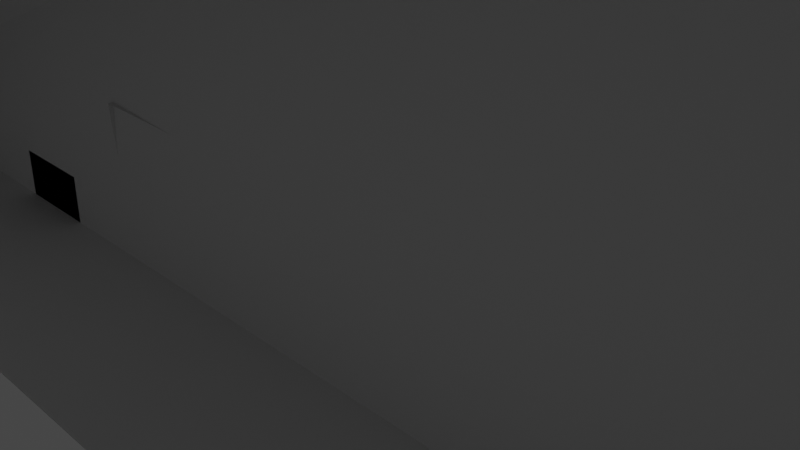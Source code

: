# Source: TempleStairs.blend  (saved by Blender 2.80.44; exported with 4.5.12 LTS)
import bpy
from mathutils import Matrix  # noqa: F401  (used for matrix-valued properties, if any)

bpy.ops.wm.read_factory_settings(use_empty=True)
scene = bpy.context.scene
scene.name = 'Scene'

# ---- collections
col_collection = bpy.data.collections.new('Collection'); scene.collection.children.link(col_collection)

# ---- world
world_world = bpy.data.worlds.new('World'); scene.world = world_world
world_world.use_nodes = True; world_world.node_tree.nodes.clear()
_N = world_world.node_tree.nodes; _L = world_world.node_tree.links
n0 = _N.new('ShaderNodeOutputWorld'); n0.name = 'World Output'; n0.location = (300, 300)
n1 = _N.new('ShaderNodeBackground'); n1.name = 'Background'; n1.location = (10, 300)
n1.inputs[0].default_value = (0.05088, 0.05088, 0.05088, 1.0)
_L.new(n1.outputs[0], n0.inputs[0])
n0.is_active_output = True
world_world.color = (0.05088, 0.05088, 0.05088)
world_world.use_sun_shadow = False
world_world.sun_shadow_jitter_overblur = 0.0

# ---- cameras
cam_camera = bpy.data.cameras.new('Camera')
cam_camera.clip_end = 100.0
cam_camera.ortho_scale = 7.314
cam_camera.dof.focus_distance = 0.0
cam_camera.dof.aperture_fstop = 128.0

# ---- lights
light_light = bpy.data.lights.new('Light', 'POINT')
light_light.transmission_factor = 0.0
light_light.cutoff_distance = 30.0
light_light.energy = 1000.0
light_light.shadow_buffer_clip_start = 1.001
light_light.shadow_soft_size = 0.1
light_light.shadow_maximum_resolution = 0.006
light_light.use_absolute_resolution = True

# ---- meshes
me_plane = bpy.data.meshes.new('Plane')
me_plane.from_pydata([(-10.5, -4.185, 0.0), (10.5, -4.185, 0.0), (-10.5, 4.185, 0.0), (10.5, 4.185, 0.0), (7.349, -4.185, 0.0), (7.349, 4.185, 0.0), (-7.821, 4.185, 0.0), (-7.821, -4.185, 0.0), (10.5, -4.185, 6.0), (10.5, 4.185, 6.0), (7.349, -4.185, 6.0), (7.349, 4.185, 6.0), (7.349, 2.395, 6.0), (7.349, -2.395, 6.0), (10.5, 2.395, 0.0), (10.5, -2.395, 0.0), (-7.821, -2.395, 0.0), (7.349, -2.395, 0.0), (7.349, 2.395, 0.0), (-7.821, 2.395, 0.0), (-0.2362, 2.395, 0.0), (-0.2362, -2.395, 0.0), (3.556, 2.395, 0.0), (3.556, -2.395, 0.0), (-4.029, 2.395, 0.0), (-4.029, -2.395, 0.0), (-0.2362, -2.395, 0.0), (-0.2362, 2.395, 0.0), (5.452, 2.395, 0.0), (5.452, -2.395, 0.0), (-2.132, 2.395, 0.0), (-2.132, -2.395, 0.0), (1.66, 2.395, 0.0), (1.66, -2.395, 0.0), (-5.925, 2.395, 0.0), (-5.925, -2.395, 0.0), (-0.2362, -2.395, 0.0), (-0.2362, 2.395, 0.0), (5.452, 2.395, 5.0), (5.452, -2.395, 5.0), (3.556, -2.395, 3.895), (1.66, 2.395, 3.0), (1.66, -2.395, 3.0), (-0.2362, -2.395, 2.0), (-0.2362, 2.395, 2.0), (6.4, 2.395, 5.0), (6.4, -2.395, 5.0), (4.504, 2.395, 4.0), (4.504, -2.395, 4.0), (2.608, 2.395, 3.0), (2.608, -2.395, 3.0), (0.7119, 2.395, 2.0), (0.7119, -2.395, 2.0), (-1.184, 2.395, 1.0), (-1.184, -2.395, 1.0), (6.4, 2.395, 5.5), (7.349, 2.395, 5.5), (6.364, -2.434, 5.405), (7.349, -2.395, 5.5), (4.524, 2.334, 4.475), (5.452, 2.395, 4.5), (5.452, -2.395, 4.5), (2.608, 2.395, 3.5), (3.556, 2.395, 3.5), (2.608, -2.395, 3.5), (3.556, -2.395, 3.5), (1.66, 2.395, 2.5), (0.7119, -2.395, 2.5), (1.66, -2.395, 2.5), (-1.184, 2.395, 1.384), (-0.2362, 2.395, 1.5), (-1.164, -2.44, 1.544), (-0.2362, -2.395, 1.5), (-3.08, -2.395, 0.0), (-3.08, 2.395, 0.0), (-3.08, -2.395, 0.5), (-2.132, -2.395, 0.5), (-3.085, 2.374, 0.4129), (-2.132, 2.395, 0.5), (7.349, -3.854, 6.31), (7.349, -2.726, 6.31), (7.349, 2.726, 6.31), (7.349, 3.854, 6.31), (-2.132, 2.395, 0.9348), (-2.067, 2.395, 1.0), (-2.067, -2.395, 1.0), (-2.132, -2.395, 0.9348), (10.5, 0.0, 0.0), (5.452, 0.0, 5.0), (1.66, 0.1072, 2.934), (-0.2615, -0.002332, 1.921), (6.4, 0.0, 5.0), (4.504, 0.0, 3.912), (2.608, 0.1072, 2.934), (0.7119, 0.0, 2.0), (-1.184, 0.0, 1.0), (7.349, 0.0, 5.5), (6.364, -0.03957, 5.405), (5.452, 0.0, 4.5), (3.556, 0.0, 3.446), (2.608, 0.0, 3.446), (1.66, 0.0, 2.5), (-0.2598, 0.007712, 1.449), (-1.208, 0.007712, 1.449), (-4.029, 0.0, 0.0), (-2.132, 0.0, 0.0), (-3.08, 0.0, 0.0), (-2.132, 0.0, 0.5), (-3.085, -0.02131, 0.3568), (-2.067, 0.0, 0.9519), (-2.132, 0.0, 0.8867), (0.7119, 2.395, 2.443), (0.7689, 2.395, 2.5), (0.7689, 0.0, 2.5), (0.7119, 0.0, 2.443), (0.7119, -0.05703, 2.5), (4.648, -2.395, 4.5), (4.504, -2.59, 4.356), (4.518, -0.2373, 4.332), (4.667, -0.2463, 4.479), (4.524, -0.1122, 4.475), (-10.5, -4.185, 11.0), (-10.5, 4.185, 11.0), (-7.821, 4.185, 11.0), (-7.821, -4.185, 11.0), (10.5, -4.185, 11.0), (10.5, 4.185, 11.0), (7.349, -4.185, 11.0), (7.349, 4.185, 11.0), (7.349, -4.185, 6.31), (10.5, -4.185, 6.31), (10.5, 4.185, 6.31), (7.349, 4.185, 6.31), (7.349, 0.0, 6.0), (10.5, 0.0, 6.0), (10.5, 2.0, 6.0), (10.5, -2.0, 6.0), (3.556, 2.395, 3.943), (3.613, 2.395, 4.0), (3.613, 0.0, 3.912), (3.556, -2.328e-10, 3.855), (3.556, -0.0572, 3.914), (7.349, -2.56, 6.31), (7.349, -2.395, 6.146), (7.349, 2.395, 6.146), (7.349, 2.56, 6.31), (10.5, 2.0, 6.31), (10.5, 2.0, 6.146), (10.5, -2.0, 6.146), (10.5, -2.0, 6.31), (-7.821, 2.395, 0.0), (-7.344, 2.726, 0.6875), (-7.344, 3.854, 0.6875), (-7.821, 4.185, 0.0), (-7.344, -3.854, 0.6875), (-7.821, -4.185, 0.0), (-7.821, -2.395, 0.0), (-7.344, -2.726, 0.6875), (10.5, -1.711, 9.395), (10.5, 1.711, 9.395), (-8.422, -3.348, 11.41), (-8.422, 3.348, 11.41), (-6.28, 3.348, 11.41), (-6.28, -3.348, 11.41), (8.375, -3.348, 11.41), (8.375, 3.348, 11.41), (5.855, -3.348, 11.41), (5.855, 3.348, 11.41), (-6.761, -2.678, 11.41), (-6.761, 2.678, 11.41), (-5.048, 2.678, 11.41), (-5.048, -2.678, 11.41), (6.676, -2.678, 11.41), (6.676, 2.678, 11.41), (4.661, -2.678, 11.41), (4.661, 2.678, 11.41), (-5.433, -0.6958, 11.67), (-5.433, 0.6958, 11.67), (-4.062, 0.6958, 11.67), (-4.062, -0.6958, 11.67), (5.317, -0.6958, 11.67), (5.317, 0.6958, 11.67), (3.705, -0.6958, 11.67), (3.705, 0.6958, 11.67), (-10.5, 0.0, 0.0), (-10.5, 0.0, 11.0), (-10.5, 4.185, 5.5), (-10.5, -4.185, 5.5), (-10.5, 0.0, 5.5), (-10.5, -2.0, 0.0), (-10.5, 4.185, 2.75), (-10.5, -4.185, 2.75), (-10.5, 2.0, 0.0), (-10.5, 0.0, 3.385), (-10.5, -2.092, 5.5), (-10.5, 2.092, 5.5), (-10.5, 1.711, 3.385), (-10.5, -1.711, 3.385), (-10.5, -1.914, 1.692), (-10.5, 1.913, 1.692)], [], [(3, 9, 11, 5), (4, 10, 8, 1), (5, 18, 28, 22, 32, 20, 30, 74, 24, 34, 19, 6), (15, 1, 8, 136, 134, 135, 9, 3, 14, 87), (17, 4, 7, 16, 35, 25, 73, 31, 21, 33, 23, 29), (34, 19, 16, 35), (13, 16, 156, 157, 80), (32, 37, 30, 20), (31, 36, 33, 21), (95, 53, 84, 109), (16, 13, 26, 25, 35), (13, 17, 29, 23, 26), (18, 12, 27, 22, 28), (12, 19, 34, 24, 27), (104, 24, 34, 35, 25), (188, 195, 186, 122, 185), (72, 43, 90, 102), (25, 26, 36, 31, 73), (26, 23, 33, 36), (22, 27, 37, 32), (27, 24, 74, 30, 37), (91, 45, 38, 88), (65, 40, 141, 140, 99), (93, 49, 41, 89), (94, 51, 44, 90), (70, 102, 90, 44), (110, 107, 76, 86), (96, 56, 55, 97), (91, 46, 57, 97), (47, 92, 118, 120, 59), (99, 63, 62, 100), (93, 50, 64, 100), (68, 101, 113, 115, 67), (51, 94, 114, 111), (102, 70, 69, 103), (95, 54, 71, 103), (106, 74, 24, 104), (30, 74, 77, 78), (107, 78, 77, 108), (106, 73, 75, 108), (105, 30, 78, 107), (73, 31, 76, 75), (12, 81, 151, 150, 19), (7, 10, 79, 154, 155), (154, 79, 80, 157), (16, 7, 155, 156), (6, 153, 152, 82, 11), (152, 151, 81, 82), (109, 84, 83, 110), (107, 110, 83, 78), (85, 109, 110, 86), (31, 105, 107, 76), (74, 106, 108, 77), (76, 107, 108, 75), (73, 106, 104, 25), (53, 95, 103, 69), (72, 102, 103, 71), (94, 52, 67, 115, 114), (49, 93, 100, 62), (65, 99, 100, 64), (98, 60, 59, 120, 119), (92, 48, 117, 118), (45, 91, 97, 55), (58, 96, 97, 57), (101, 66, 112, 113), (52, 94, 90, 43), (50, 93, 89, 42), (46, 91, 88, 39), (54, 95, 109, 85), (113, 114, 115), (111, 114, 113, 112), (118, 119, 120), (118, 117, 116, 119), (61, 98, 119, 116), (11, 128, 123, 6), (8, 10, 127, 125), (2, 6, 123, 122, 186, 190), (10, 7, 124, 127), (9, 131, 132, 11), (11, 9, 126, 128), (7, 0, 191, 187, 121, 124), (19, 6, 2, 192, 184, 189, 0, 7, 16), (9, 135, 147, 146, 131), (143, 148, 136, 13), (130, 149, 148, 136, 8), (144, 12, 135, 147), (10, 129, 130, 8), (13, 10, 129, 142, 143), (101, 68, 42, 89), (101, 89, 41, 66), (48, 92, 139, 141, 40), (92, 47, 138, 139), (38, 60, 98, 88), (61, 39, 88, 98), (133, 12, 56, 96), (13, 133, 96, 58), (131, 132, 145, 146), (11, 12, 144, 145, 132), (12, 133, 134, 135), (136, 134, 133, 13), (139, 140, 141), (139, 138, 137, 140), (99, 140, 137, 63), (144, 147, 146, 145), (142, 143, 148, 149), (142, 129, 130, 149), (150, 151, 152, 153), (154, 157, 156, 155), (19, 150, 153, 6), (130, 125, 158, 149), (158, 125, 126, 159), (126, 131, 146, 159), (126, 125, 164, 165), (165, 164, 172, 173), (121, 185, 122, 161, 160), (123, 128, 167, 162), (125, 127, 166, 164), (122, 123, 162, 161), (127, 124, 163, 166), (128, 126, 165, 167), (124, 121, 160, 163), (170, 175, 183, 178), (166, 163, 171, 174), (167, 165, 173, 175), (163, 160, 168, 171), (160, 161, 169, 168), (162, 167, 175, 170), (164, 166, 174, 172), (161, 162, 170, 169), (172, 174, 182, 180), (169, 170, 178, 177), (173, 172, 180, 181), (174, 171, 179, 182), (175, 173, 181, 183), (171, 168, 176, 179), (168, 169, 177, 176), (178, 183, 181, 180, 182, 179, 176, 177), (187, 194, 188, 185, 121), (197, 193, 188, 194), (196, 190, 186, 195), (193, 196, 195, 188), (192, 2, 190, 196, 199), (191, 197, 194, 187), (0, 189, 198, 197, 191)])
_uv = me_plane.uv_layers.new(name='UVMap')
_uv.uv.foreach_set('vector', [0.2807, 0.5578, 0.129, 0.5578, 0.129, 0.4745, 0.2807, 0.4745, 0.564, 0.08593, 0.4123, 0.08592, 0.4123, 0.002649, 0.564, 0.002656, 0.4505, 0.5631, 0.4957, 0.5631, 0.4957, 0.6132, 0.4957, 0.6634, 0.4957, 0.7135, 0.4957, 0.7636, 0.4957, 0.8138, 0.4957, 0.8389, 0.4957, 0.8639, 0.4957, 0.9141, 0.4957, 0.9642, 0.4505, 0.9642, 0.7355, 0.5631, 0.7807, 0.5631, 0.7807, 0.7218, 0.7255, 0.7218, 0.6749, 0.7218, 0.6243, 0.7218, 0.5691, 0.7218, 0.5691, 0.5631, 0.6143, 0.5631, 0.6749, 0.5631, 0.5008, 0.5631, 0.5461, 0.5631, 0.5461, 0.9642, 0.5008, 0.9642, 0.5008, 0.9141, 0.5008, 0.8639, 0.5008, 0.8389, 0.5008, 0.8138, 0.5008, 0.7636, 0.5008, 0.7135, 0.5008, 0.6634, 0.5008, 0.6132, 0.9522, 0.4491, 0.9522, 0.4992, 0.8311, 0.4992, 0.8311, 0.4491, 0.2937, 0.5631, 0.4454, 0.9642, 0.4454, 0.9642, 0.428, 0.9517, 0.2858, 0.5632, 0.0, 0.0, 0.0, 0.0, 0.0, 0.0, 0.0, 0.0, 0.0, 0.0, 0.0, 0.0, 0.0, 0.0, 0.0, 0.0, 0.8702, 0.9035, 0.8702, 0.9668, 0.8479, 0.9668, 0.8478, 0.9035, 0.4454, 0.9642, 0.2937, 0.5631, 0.4454, 0.7636, 0.4454, 0.8639, 0.4454, 0.914, 0.2937, 0.5631, 0.4454, 0.5631, 0.4454, 0.6132, 0.4454, 0.6634, 0.4454, 0.7636, 0.1621, 0.9642, 0.01038, 0.9642, 0.1621, 0.7636, 0.1621, 0.8639, 0.1621, 0.9141, 0.01038, 0.9642, 0.1621, 0.5631, 0.1621, 0.6132, 0.1621, 0.6634, 0.1621, 0.7636, 0.8916, 0.399, 0.9522, 0.399, 0.9522, 0.4491, 0.8311, 0.4491, 0.8311, 0.399, 0.8916, 0.1481, 0.8387, 0.1481, 0.7858, 0.1481, 0.7858, 0.002646, 0.8916, 0.002645, 0.8717, 0.5752, 0.8844, 0.5752, 0.8824, 0.6385, 0.8704, 0.6388, 0.8311, 0.399, 0.8311, 0.2988, 0.8311, 0.2988, 0.8311, 0.3489, 0.8311, 0.374, 0.2803, 0.6975, 0.2803, 0.7977, 0.2803, 0.7476, 0.2803, 0.6975, 0.0, 0.0, 0.0, 0.0, 0.0, 0.0, 0.0, 0.0, 0.4957, 0.7636, 0.4957, 0.8639, 0.4957, 0.8389, 0.4957, 0.8138, 0.4957, 0.7636, 0.5981, 0.9226, 0.5981, 0.8593, 0.6221, 0.8593, 0.6221, 0.9226, 0.7574, 0.8593, 0.7674, 0.8594, 0.7673, 0.9212, 0.7657, 0.9227, 0.7554, 0.9226, 0.9293, 0.9053, 0.9293, 0.9658, 0.9054, 0.9658, 0.9053, 0.9053, 0.9008, 0.7705, 0.9008, 0.8338, 0.8769, 0.8338, 0.8761, 0.7705, 0.8717, 0.7019, 0.8704, 0.6388, 0.8824, 0.6385, 0.8844, 0.7019, 0.9356, 0.9025, 0.9454, 0.9025, 0.9454, 0.9658, 0.9344, 0.9658, 0.8461, 0.7705, 0.8461, 0.7072, 0.8701, 0.7072, 0.8711, 0.7716, 0.6858, 0.9234, 0.6869, 0.8601, 0.6972, 0.8593, 0.696, 0.9226, 0.6294, 0.9911, 0.6272, 0.9278, 0.6378, 0.9215, 0.6414, 0.9248, 0.6414, 0.9895, 0.593, 0.9226, 0.5931, 0.9859, 0.5691, 0.9859, 0.5691, 0.9226, 0.6465, 0.9198, 0.6481, 0.9859, 0.6608, 0.9859, 0.6594, 0.9226, 0.9059, 0.8338, 0.9059, 0.7705, 0.9284, 0.7705, 0.9298, 0.772, 0.9298, 0.8338, 0.9021, 0.5752, 0.9021, 0.6386, 0.8909, 0.6386, 0.8909, 0.5752, 0.2524, 0.6277, 0.2512, 0.5646, 0.2763, 0.5631, 0.2763, 0.6274, 0.6678, 0.9235, 0.6658, 0.9868, 0.6795, 0.9884, 0.6791, 0.9237, 0.8916, 0.374, 0.9522, 0.374, 0.9522, 0.399, 0.8916, 0.399, 0.8243, 0.9368, 0.8243, 0.9619, 0.8138, 0.962, 0.8116, 0.9368, 0.2754, 0.898, 0.2754, 0.9613, 0.2512, 0.9608, 0.2512, 0.8974, 0.9375, 0.6386, 0.9375, 0.7019, 0.9248, 0.7019, 0.9285, 0.6391, 0.7503, 0.9226, 0.7503, 0.9859, 0.7377, 0.9859, 0.7377, 0.9226, 0.1672, 0.9875, 0.1672, 0.9624, 0.1798, 0.9624, 0.1798, 0.9875, 0.01038, 0.9642, 0.002529, 0.9641, 0.1447, 0.5756, 0.1621, 0.5631, 0.1621, 0.5631, 0.2461, 0.5631, 0.2461, 0.9944, 0.2388, 0.9974, 0.2343, 0.5814, 0.2461, 0.5631, 0.1957, 0.5631, 0.1957, 0.9571, 0.1672, 0.9571, 0.1672, 0.5631, 0.0, 0.0, 0.0, 0.0, 0.0, 0.0, 0.0, 0.0, 0.5629, 0.9973, 0.5629, 0.9973, 0.5511, 0.979, 0.5556, 0.5631, 0.5629, 0.566, 0.2293, 0.9571, 0.2008, 0.9571, 0.2008, 0.5631, 0.2293, 0.5631, 0.8478, 0.9035, 0.8479, 0.9668, 0.8462, 0.9668, 0.8461, 0.9035, 0.9454, 0.9025, 0.9356, 0.9025, 0.9344, 0.8391, 0.9454, 0.8391, 0.8479, 0.8402, 0.8478, 0.9035, 0.8461, 0.9035, 0.8462, 0.8402, 0.7503, 0.8593, 0.7503, 0.9226, 0.7377, 0.9226, 0.7377, 0.8593, 0.9375, 0.5752, 0.9375, 0.6386, 0.9285, 0.6391, 0.927, 0.5758, 0.2754, 0.8347, 0.2754, 0.898, 0.2512, 0.8974, 0.2514, 0.8347, 0.8311, 0.374, 0.8916, 0.374, 0.8916, 0.399, 0.8311, 0.399, 0.6698, 0.8602, 0.6678, 0.9235, 0.6791, 0.9237, 0.6795, 0.8593, 0.2523, 0.6912, 0.2524, 0.6277, 0.2763, 0.6274, 0.2757, 0.6922, 0.9021, 0.6386, 0.9021, 0.7019, 0.8894, 0.7019, 0.8894, 0.6401, 0.8909, 0.6386, 0.6481, 0.8593, 0.6465, 0.9198, 0.6594, 0.9226, 0.6608, 0.8593, 0.5931, 0.8593, 0.593, 0.9226, 0.5691, 0.9226, 0.5691, 0.8593, 0.2515, 0.7608, 0.2518, 0.6975, 0.2752, 0.6992, 0.2749, 0.7639, 0.2713, 0.7674, 0.6272, 0.9278, 0.6294, 0.8644, 0.6384, 0.8593, 0.6378, 0.9215, 0.6846, 0.9868, 0.6858, 0.9234, 0.696, 0.9226, 0.6972, 0.987, 0.8461, 0.8338, 0.8461, 0.7705, 0.8711, 0.7716, 0.8711, 0.8349, 0.9059, 0.7705, 0.9059, 0.7072, 0.9284, 0.7072, 0.9284, 0.7705, 0.9008, 0.7072, 0.9008, 0.7705, 0.8761, 0.7705, 0.8769, 0.7072, 0.9293, 0.8391, 0.9293, 0.9053, 0.9053, 0.9053, 0.9054, 0.8391, 0.5981, 0.9859, 0.5981, 0.9226, 0.6221, 0.9226, 0.6221, 0.9859, 0.8702, 0.8402, 0.8702, 0.9035, 0.8478, 0.9035, 0.8479, 0.8402, 0.9284, 0.7705, 0.9299, 0.7705, 0.9298, 0.772, 0.9299, 0.7072, 0.9299, 0.7705, 0.9284, 0.7705, 0.9284, 0.7072, 0.7749, 0.948, 0.7749, 0.9536, 0.7724, 0.9508, 0.2752, 0.7672, 0.2752, 0.8294, 0.2715, 0.8242, 0.2713, 0.7674, 0.2512, 0.8241, 0.2515, 0.7608, 0.2713, 0.7674, 0.2715, 0.8242, 0.129, 0.4745, 0.002529, 0.4745, 0.002529, 0.07343, 0.2807, 0.07343, 0.4123, 0.002649, 0.4123, 0.08592, 0.2858, 0.08591, 0.2858, 0.002644, 0.2807, 0.002644, 0.2807, 0.07343, 0.002529, 0.07343, 0.002529, 0.002644, 0.1416, 0.002644, 0.2112, 0.002644, 0.4123, 0.08592, 0.564, 0.487, 0.2858, 0.487, 0.2858, 0.08591, 0.129, 0.5578, 0.1211, 0.5578, 0.1211, 0.4745, 0.129, 0.4745, 0.129, 0.4745, 0.129, 0.5578, 0.002529, 0.5578, 0.002529, 0.4745, 0.564, 0.487, 0.564, 0.5578, 0.4945, 0.5578, 0.4249, 0.5578, 0.2858, 0.5578, 0.2858, 0.487, 0.9522, 0.4992, 0.9975, 0.4992, 0.9975, 0.5699, 0.9422, 0.5699, 0.8916, 0.5699, 0.841, 0.5699, 0.7858, 0.5699, 0.7858, 0.4992, 0.8311, 0.4992, 0.5691, 0.7218, 0.6243, 0.7218, 0.6243, 0.7256, 0.6243, 0.73, 0.5691, 0.73, 0.935, 0.8338, 0.935, 0.7504, 0.9386, 0.7504, 0.9386, 0.8338, 0.7807, 0.73, 0.7255, 0.73, 0.7255, 0.7256, 0.7255, 0.7218, 0.7807, 0.7218, 0.7766, 0.8593, 0.7803, 0.8593, 0.7803, 0.9427, 0.7766, 0.9427, 0.4123, 0.08592, 0.4044, 0.08592, 0.4044, 0.002649, 0.4123, 0.002649, 0.8065, 0.9368, 0.8065, 0.9841, 0.7987, 0.9841, 0.7987, 0.9412, 0.8029, 0.9368, 0.9071, 0.6386, 0.9071, 0.5752, 0.9198, 0.5752, 0.9181, 0.6414, 0.9071, 0.6386, 0.9181, 0.6414, 0.9198, 0.7019, 0.9071, 0.7019, 0.9002, 0.8391, 0.9002, 0.9025, 0.8776, 0.9025, 0.8762, 0.9009, 0.8762, 0.8391, 0.9002, 0.9025, 0.9002, 0.9658, 0.8777, 0.9658, 0.8776, 0.9025, 0.7326, 0.9859, 0.72, 0.9859, 0.72, 0.9226, 0.7326, 0.9226, 0.72, 0.8593, 0.7326, 0.8593, 0.7326, 0.9226, 0.72, 0.9226, 0.7149, 0.9226, 0.7149, 0.9859, 0.7023, 0.9859, 0.7023, 0.9226, 0.7149, 0.8593, 0.7149, 0.9226, 0.7023, 0.9226, 0.7023, 0.8593, 0.841, 0.7957, 0.841, 0.8789, 0.8, 0.8789, 0.7858, 0.7957, 0.7858, 0.9841, 0.7858, 0.9368, 0.7895, 0.9368, 0.7936, 0.9412, 0.7936, 0.9841, 0.7858, 0.7019, 0.7858, 0.6386, 0.8654, 0.6386, 0.8654, 0.6915, 0.8654, 0.5857, 0.8654, 0.6386, 0.7858, 0.6386, 0.7858, 0.5752, 0.7724, 0.9604, 0.7739, 0.9589, 0.7739, 0.9604, 0.8776, 0.9025, 0.8777, 0.9658, 0.8762, 0.9658, 0.8761, 0.9025, 0.7554, 0.9226, 0.7657, 0.9227, 0.7674, 0.9861, 0.7562, 0.9859, 0.7766, 0.8593, 0.7766, 0.9427, 0.7724, 0.9427, 0.7724, 0.8593, 0.8306, 0.8842, 0.8348, 0.8842, 0.8348, 0.9673, 0.8306, 0.9673, 0.8, 0.7072, 0.841, 0.7072, 0.841, 0.7904, 0.7858, 0.7904, 0.8256, 0.9315, 0.8082, 0.9228, 0.8082, 0.8929, 0.8256, 0.8842, 0.7858, 0.9228, 0.7858, 0.8929, 0.8031, 0.8842, 0.8031, 0.9315, 0.0, 0.0, 0.0, 0.0, 0.0, 0.0, 0.0, 0.0, 0.7807, 0.73, 0.7807, 0.854, 0.7182, 0.8116, 0.7255, 0.73, 0.7182, 0.8116, 0.7807, 0.854, 0.5691, 0.854, 0.6316, 0.8116, 0.5691, 0.854, 0.5691, 0.73, 0.6243, 0.73, 0.6316, 0.8116, 0.7807, 0.5578, 0.5691, 0.5578, 0.5902, 0.5017, 0.7596, 0.5017, 0.7596, 0.5017, 0.5902, 0.5017, 0.6072, 0.4568, 0.7426, 0.4568, 0.5691, 0.002644, 0.6749, 0.002644, 0.7807, 0.002644, 0.7596, 0.05754, 0.5902, 0.05754, 0.7807, 0.07343, 0.7807, 0.4746, 0.7596, 0.4351, 0.7596, 0.1142, 0.5691, 0.5578, 0.5691, 0.4746, 0.5902, 0.4351, 0.5902, 0.5017, 0.7807, 0.002644, 0.7807, 0.07343, 0.7596, 0.1142, 0.7596, 0.05754, 0.5691, 0.4746, 0.5691, 0.07343, 0.5902, 0.1142, 0.5902, 0.4351, 0.7807, 0.4746, 0.7807, 0.5578, 0.7596, 0.5017, 0.7596, 0.4351, 0.5691, 0.07343, 0.5691, 0.002644, 0.5902, 0.05754, 0.5902, 0.1142, 0.7426, 0.1468, 0.7426, 0.4035, 0.6925, 0.3782, 0.6925, 0.1728, 0.5902, 0.4351, 0.5902, 0.1142, 0.6072, 0.1468, 0.6072, 0.4035, 0.7596, 0.4351, 0.7596, 0.5017, 0.7426, 0.4568, 0.7426, 0.4035, 0.5902, 0.1142, 0.5902, 0.05754, 0.6072, 0.1015, 0.6072, 0.1468, 0.5902, 0.05754, 0.7596, 0.05754, 0.7426, 0.1015, 0.6072, 0.1015, 0.7596, 0.1142, 0.7596, 0.4351, 0.7426, 0.4035, 0.7426, 0.1468, 0.5902, 0.5017, 0.5902, 0.4351, 0.6072, 0.4035, 0.6072, 0.4568, 0.7596, 0.05754, 0.7596, 0.1142, 0.7426, 0.1468, 0.7426, 0.1015, 0.6072, 0.4568, 0.6072, 0.4035, 0.6573, 0.3782, 0.6573, 0.4209, 0.7426, 0.1015, 0.7426, 0.1468, 0.6925, 0.1728, 0.6925, 0.1366, 0.7426, 0.4568, 0.6072, 0.4568, 0.6573, 0.4209, 0.6925, 0.4209, 0.6072, 0.4035, 0.6072, 0.1468, 0.6573, 0.1728, 0.6573, 0.3782, 0.7426, 0.4035, 0.7426, 0.4568, 0.6925, 0.4209, 0.6925, 0.3782, 0.6072, 0.1468, 0.6072, 0.1015, 0.6573, 0.1366, 0.6573, 0.1728, 0.6072, 0.1015, 0.7426, 0.1015, 0.6925, 0.1366, 0.6573, 0.1366, 0.6925, 0.1728, 0.6925, 0.3782, 0.6925, 0.4209, 0.6573, 0.4209, 0.6573, 0.3782, 0.6573, 0.1728, 0.6573, 0.1366, 0.6925, 0.1366, 0.9975, 0.1481, 0.9446, 0.1481, 0.8916, 0.1481, 0.8916, 0.002645, 0.9975, 0.002644, 0.9349, 0.204, 0.8916, 0.204, 0.8916, 0.1481, 0.9446, 0.1481, 0.8484, 0.204, 0.7858, 0.2208, 0.7858, 0.1481, 0.8387, 0.1481, 0.8916, 0.204, 0.8484, 0.204, 0.8387, 0.1481, 0.8916, 0.1481, 0.841, 0.2935, 0.7858, 0.2935, 0.7858, 0.2208, 0.8484, 0.204, 0.8433, 0.2488, 0.9975, 0.2208, 0.9349, 0.204, 0.9446, 0.1481, 0.9975, 0.1481, 0.9975, 0.2935, 0.9422, 0.2935, 0.94, 0.2488, 0.9349, 0.204, 0.9975, 0.2208])
me_plane.use_remesh_preserve_volume = False
me_plane.use_remesh_preserve_attributes = False
me_plane.use_mirror_vertex_groups = False
me_plane.update()

# ---- objects
ob_light = bpy.data.objects.new('Light', light_light)
ob_camera = bpy.data.objects.new('Camera', cam_camera)
ob_stairs = bpy.data.objects.new('Stairs', me_plane)

# ---- transforms, parenting, visibility, modifiers, constraints
ob_light.location = (4.076, 1.005, 12.09)
ob_light.rotation_euler = (0.6503, 0.05522, 1.866)
ob_light.lock_rotations_4d = False
ob_light.empty_display_type = 'ARROWS'
ob_light.color = (0.0, 0.0, 0.0, 0.0)
ob_light.lineart.crease_threshold = 0.0
ob_camera.location = (7.359, -6.926, 4.958)
ob_camera.rotation_euler = (1.109, 0.0, 0.8149)
ob_camera.lock_rotations_4d = False
ob_camera.empty_display_type = 'ARROWS'
ob_camera.color = (0.0, 0.0, 0.0, 0.0)
ob_camera.display_type = 'WIRE'
ob_camera.lineart.crease_threshold = 0.0
ob_stairs.location = (0.0, 0.0, 0.0)
ob_stairs.lineart.crease_threshold = 0.0

# ---- collection membership
col_collection.objects.link(ob_light)
col_collection.objects.link(ob_camera)
col_collection.objects.link(ob_stairs)

# ---- scene / render settings (as saved in the file)
scene.camera = ob_camera
scene.frame_start = 1; scene.frame_end = 250; scene.frame_set(1)
scene.render.engine = 'BLENDER_EEVEE_NEXT'
scene.cycles.use_denoising = False
scene.cycles.samples = 128
scene.cycles.sampling_pattern = 'TABULATED_SOBOL'
scene.cycles.use_adaptive_sampling = False
scene.cycles.use_light_tree = False
scene.view_settings.view_transform = 'Filmic'
bpy.context.view_layer.update()
